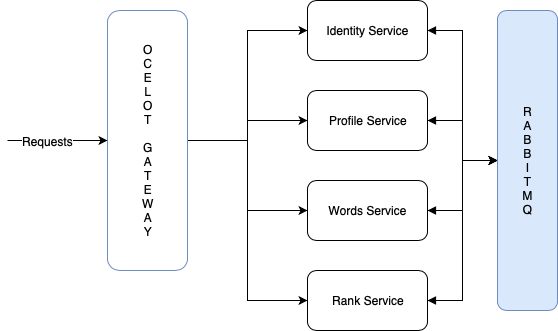

The diagram above was exported from draw.io. Its source (the exported page's mxGraphModel, read from the mxfile embedded in the PNG):
<mxGraphModel dx="742" dy="587" grid="1" gridSize="10" guides="1" tooltips="1" connect="1" arrows="1" fold="1" page="1" pageScale="1" pageWidth="827" pageHeight="1169" math="0" shadow="0">
  <root>
    <mxCell id="0" />
    <mxCell id="1" parent="0" />
    <mxCell id="ARNsMCvp4sp9hJOiWusA-8" style="edgeStyle=orthogonalEdgeStyle;rounded=0;orthogonalLoop=1;jettySize=auto;html=1;" parent="1" source="ARNsMCvp4sp9hJOiWusA-1" target="ARNsMCvp4sp9hJOiWusA-4" edge="1">
      <mxGeometry relative="1" as="geometry" />
    </mxCell>
    <mxCell id="ARNsMCvp4sp9hJOiWusA-9" style="edgeStyle=orthogonalEdgeStyle;rounded=0;orthogonalLoop=1;jettySize=auto;html=1;entryX=0;entryY=0.5;entryDx=0;entryDy=0;" parent="1" source="ARNsMCvp4sp9hJOiWusA-1" target="ARNsMCvp4sp9hJOiWusA-5" edge="1">
      <mxGeometry relative="1" as="geometry" />
    </mxCell>
    <mxCell id="ARNsMCvp4sp9hJOiWusA-10" style="edgeStyle=orthogonalEdgeStyle;rounded=0;orthogonalLoop=1;jettySize=auto;html=1;entryX=0;entryY=0.5;entryDx=0;entryDy=0;" parent="1" source="ARNsMCvp4sp9hJOiWusA-1" target="ARNsMCvp4sp9hJOiWusA-6" edge="1">
      <mxGeometry relative="1" as="geometry" />
    </mxCell>
    <mxCell id="ARNsMCvp4sp9hJOiWusA-11" style="edgeStyle=orthogonalEdgeStyle;rounded=0;orthogonalLoop=1;jettySize=auto;html=1;entryX=0;entryY=0.5;entryDx=0;entryDy=0;" parent="1" source="ARNsMCvp4sp9hJOiWusA-1" target="ARNsMCvp4sp9hJOiWusA-7" edge="1">
      <mxGeometry relative="1" as="geometry" />
    </mxCell>
    <mxCell id="ARNsMCvp4sp9hJOiWusA-1" value="O&lt;br&gt;C&lt;br&gt;E&lt;br&gt;L&lt;br&gt;O&lt;br&gt;T&lt;br&gt;&lt;br&gt;G&lt;br&gt;A&lt;br&gt;T&lt;br&gt;E&lt;br&gt;W&lt;br&gt;A&lt;br&gt;Y&lt;br&gt;" style="rounded=1;whiteSpace=wrap;html=1;fillColor=#ffffff;strokeColor=#6c8ebf;" parent="1" vertex="1">
      <mxGeometry x="260" y="130" width="80" height="260" as="geometry" />
    </mxCell>
    <mxCell id="ARNsMCvp4sp9hJOiWusA-2" value="" style="endArrow=classic;html=1;" parent="1" target="ARNsMCvp4sp9hJOiWusA-1" edge="1">
      <mxGeometry width="50" height="50" relative="1" as="geometry">
        <mxPoint x="160" y="260" as="sourcePoint" />
        <mxPoint x="160" y="220" as="targetPoint" />
      </mxGeometry>
    </mxCell>
    <mxCell id="ARNsMCvp4sp9hJOiWusA-3" value="Requests" style="text;html=1;resizable=0;points=[];align=center;verticalAlign=middle;labelBackgroundColor=#ffffff;" parent="ARNsMCvp4sp9hJOiWusA-2" vertex="1" connectable="0">
      <mxGeometry x="-0.48" y="2" relative="1" as="geometry">
        <mxPoint x="14" y="2" as="offset" />
      </mxGeometry>
    </mxCell>
    <mxCell id="YwdSXPO7VXgqgVP7-yMt-5" style="edgeStyle=orthogonalEdgeStyle;rounded=0;orthogonalLoop=1;jettySize=auto;html=1;startArrow=block;startFill=1;" parent="1" source="ARNsMCvp4sp9hJOiWusA-4" target="YwdSXPO7VXgqgVP7-yMt-1" edge="1">
      <mxGeometry relative="1" as="geometry" />
    </mxCell>
    <mxCell id="ARNsMCvp4sp9hJOiWusA-4" value="Identity Service" style="rounded=1;whiteSpace=wrap;html=1;" parent="1" vertex="1">
      <mxGeometry x="460" y="120" width="120" height="60" as="geometry" />
    </mxCell>
    <mxCell id="YwdSXPO7VXgqgVP7-yMt-6" style="edgeStyle=orthogonalEdgeStyle;rounded=0;orthogonalLoop=1;jettySize=auto;html=1;startArrow=block;startFill=1;" parent="1" source="ARNsMCvp4sp9hJOiWusA-5" target="YwdSXPO7VXgqgVP7-yMt-1" edge="1">
      <mxGeometry relative="1" as="geometry" />
    </mxCell>
    <mxCell id="ARNsMCvp4sp9hJOiWusA-5" value="Profile Service&lt;br&gt;" style="rounded=1;whiteSpace=wrap;html=1;" parent="1" vertex="1">
      <mxGeometry x="460" y="210" width="120" height="60" as="geometry" />
    </mxCell>
    <mxCell id="YwdSXPO7VXgqgVP7-yMt-3" style="edgeStyle=orthogonalEdgeStyle;rounded=0;orthogonalLoop=1;jettySize=auto;html=1;startArrow=block;startFill=1;" parent="1" source="ARNsMCvp4sp9hJOiWusA-6" target="YwdSXPO7VXgqgVP7-yMt-1" edge="1">
      <mxGeometry relative="1" as="geometry" />
    </mxCell>
    <mxCell id="ARNsMCvp4sp9hJOiWusA-6" value="Words Service&lt;br&gt;" style="rounded=1;whiteSpace=wrap;html=1;" parent="1" vertex="1">
      <mxGeometry x="460" y="300" width="120" height="60" as="geometry" />
    </mxCell>
    <mxCell id="YwdSXPO7VXgqgVP7-yMt-7" style="edgeStyle=orthogonalEdgeStyle;rounded=0;orthogonalLoop=1;jettySize=auto;html=1;startArrow=block;startFill=1;" parent="1" source="ARNsMCvp4sp9hJOiWusA-7" target="YwdSXPO7VXgqgVP7-yMt-1" edge="1">
      <mxGeometry relative="1" as="geometry" />
    </mxCell>
    <mxCell id="ARNsMCvp4sp9hJOiWusA-7" value="Rank Service&lt;br&gt;" style="rounded=1;whiteSpace=wrap;html=1;" parent="1" vertex="1">
      <mxGeometry x="460" y="390" width="120" height="60" as="geometry" />
    </mxCell>
    <mxCell id="YwdSXPO7VXgqgVP7-yMt-1" value="R&lt;br&gt;A&lt;br&gt;B&lt;br&gt;B&lt;br&gt;I&lt;br&gt;T&lt;br&gt;M&lt;br&gt;Q&lt;br&gt;" style="rounded=1;whiteSpace=wrap;html=1;fillColor=#dae8fc;strokeColor=#6c8ebf;" parent="1" vertex="1">
      <mxGeometry x="650" y="130" width="60" height="300" as="geometry" />
    </mxCell>
  </root>
</mxGraphModel>